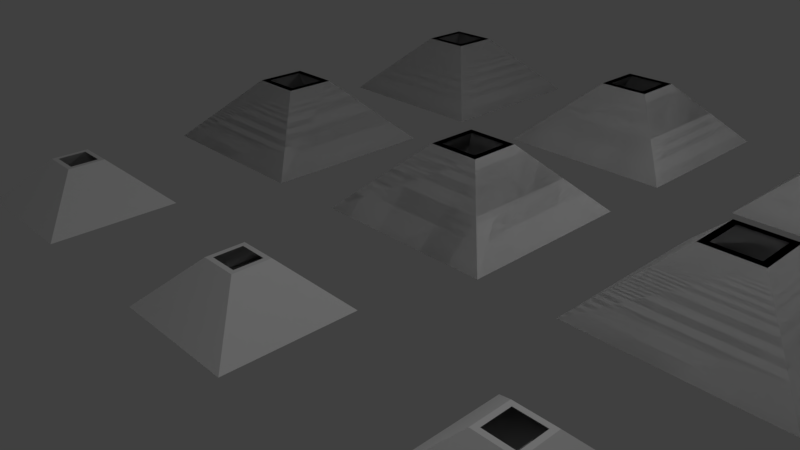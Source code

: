 # Source: IronFilledPyramids.blend  (saved by Blender 2.78.0; exported with 4.5.12 LTS)
import bpy
from mathutils import Matrix  # noqa: F401  (used for matrix-valued properties, if any)

bpy.ops.wm.read_factory_settings(use_empty=True)
scene = bpy.context.scene
scene.name = 'Scene'

# ---- collections
col_collection_1 = bpy.data.collections.new('Collection 1'); scene.collection.children.link(col_collection_1)

# ---- world
world_world = bpy.data.worlds.new('World'); scene.world = world_world
world_world.color = (0.05088, 0.05088, 0.05088)
world_world.use_sun_shadow = False
world_world.sun_shadow_jitter_overblur = 0.0
world_world.cycles.sampling_method = 'MANUAL'

# ---- cameras
cam_camera = bpy.data.cameras.new('Camera')
cam_camera.clip_end = 100.0
cam_camera.lens = 35.0
cam_camera.sensor_width = 32.0
cam_camera.sensor_height = 18.0
cam_camera.ortho_scale = 7.314
cam_camera.dof.focus_distance = 0.0
cam_camera.dof.aperture_fstop = 128.0

# ---- lights
light_lamp_002 = bpy.data.lights.new('Lamp.002', 'POINT')
light_lamp_002.transmission_factor = 0.0
light_lamp_002.cutoff_distance = 30.0
light_lamp_002.energy = 100.0
light_lamp_002.shadow_buffer_clip_start = 1.001
light_lamp_002.shadow_soft_size = 0.1
light_lamp_002.shadow_maximum_resolution = 0.006
light_lamp_002.use_absolute_resolution = True
light_lamp_001 = bpy.data.lights.new('Lamp.001', 'POINT')
light_lamp_001.transmission_factor = 0.0
light_lamp_001.cutoff_distance = 30.0
light_lamp_001.energy = 100.0
light_lamp_001.shadow_buffer_clip_start = 1.001
light_lamp_001.shadow_soft_size = 0.1
light_lamp_001.shadow_maximum_resolution = 0.006
light_lamp_001.use_absolute_resolution = True
light_lamp = bpy.data.lights.new('Lamp', 'POINT')
light_lamp.transmission_factor = 0.0
light_lamp.cutoff_distance = 30.0
light_lamp.energy = 100.0
light_lamp.shadow_buffer_clip_start = 1.001
light_lamp.shadow_soft_size = 0.1
light_lamp.shadow_maximum_resolution = 0.006
light_lamp.use_absolute_resolution = True

# ---- meshes
me_plane_020 = bpy.data.meshes.new('Plane.020')
me_plane_020.from_pydata([(-1.2, -1.2, 0.1), (1.2, -1.2, 0.1), (-1.2, 1.2, 0.1), (1.2, 1.2, 0.1), (-0.4, -0.4, 1.0), (0.4, -0.4, 1.0), (-0.4, 0.4, 1.0), (0.4, 0.4, 1.0), (-1.4, -1.4, 0.0), (1.4, -1.4, 0.0), (-1.4, 1.4, 0.0), (1.4, 1.4, 0.0), (-1.3, 1.3, 0.0), (-1.3, -1.3, 0.0), (1.3, -1.3, 0.0), (1.3, 1.3, 0.0), (-0.3, -0.3, 1.0), (0.3, -0.3, 1.0), (-0.3, 0.3, 1.0), (0.3, 0.3, 1.0)], [], [(0, 1, 3, 2), (5, 17, 16, 4), (9, 14, 13, 8), (13, 12, 10, 8), (12, 15, 11, 10), (11, 15, 14, 9), (16, 18, 6, 4), (18, 19, 7, 6), (7, 19, 17, 5), (3, 19, 17, 1), (2, 3, 15, 12), (0, 2, 12, 13), (0, 13, 14, 1), (4, 6, 10, 8), (5, 4, 8, 9), (7, 5, 9, 11), (6, 7, 11, 10), (3, 1, 14, 15), (16, 0, 1, 17), (18, 2, 0, 16), (19, 3, 2, 18)])
me_plane_020.use_remesh_preserve_volume = False
me_plane_020.use_remesh_preserve_attributes = False
me_plane_020.use_mirror_vertex_groups = False
me_plane_020.update()
me_plane_019 = bpy.data.meshes.new('Plane.019')
me_plane_019.from_pydata([(-1.2, -1.2, 0.1), (1.2, -1.2, 0.1), (-1.2, 1.2, 0.1), (1.2, 1.2, 0.1), (-0.4, -0.4, 1.0), (0.4, -0.4, 1.0), (-0.4, 0.4, 1.0), (0.4, 0.4, 1.0), (-1.4, -1.4, 0.0), (1.4, -1.4, 0.0), (-1.4, 1.4, 0.0), (1.4, 1.4, 0.0), (-1.3, 1.3, 0.0), (-1.3, -1.3, 0.0), (1.3, -1.3, 0.0), (1.3, 1.3, 0.0), (-0.3, -0.3, 1.0), (0.3, -0.3, 1.0), (-0.3, 0.3, 1.0), (0.3, 0.3, 1.0)], [], [(0, 1, 3, 2), (5, 17, 16, 4), (9, 14, 13, 8), (13, 12, 10, 8), (12, 15, 11, 10), (11, 15, 14, 9), (16, 18, 6, 4), (18, 19, 7, 6), (7, 19, 17, 5), (3, 19, 17, 1), (2, 3, 15, 12), (0, 2, 12, 13), (0, 13, 14, 1), (4, 6, 10, 8), (5, 4, 8, 9), (7, 5, 9, 11), (6, 7, 11, 10), (3, 1, 14, 15), (16, 0, 1, 17), (18, 2, 0, 16), (19, 3, 2, 18)])
me_plane_019.use_remesh_preserve_volume = False
me_plane_019.use_remesh_preserve_attributes = False
me_plane_019.use_mirror_vertex_groups = False
me_plane_019.update()
me_plane_018 = bpy.data.meshes.new('Plane.018')
me_plane_018.from_pydata([(-1.2, -1.2, 0.1), (1.2, -1.2, 0.1), (-1.2, 1.2, 0.1), (1.2, 1.2, 0.1), (-0.4, -0.4, 1.0), (0.4, -0.4, 1.0), (-0.4, 0.4, 1.0), (0.4, 0.4, 1.0), (-1.4, -1.4, 0.0), (1.4, -1.4, 0.0), (-1.4, 1.4, 0.0), (1.4, 1.4, 0.0), (-1.3, 1.3, 0.0), (-1.3, -1.3, 0.0), (1.3, -1.3, 0.0), (1.3, 1.3, 0.0), (-0.3, -0.3, 1.0), (0.3, -0.3, 1.0), (-0.3, 0.3, 1.0), (0.3, 0.3, 1.0)], [], [(0, 1, 3, 2), (5, 17, 16, 4), (9, 14, 13, 8), (13, 12, 10, 8), (12, 15, 11, 10), (11, 15, 14, 9), (16, 18, 6, 4), (18, 19, 7, 6), (7, 19, 17, 5), (3, 19, 17, 1), (2, 3, 15, 12), (0, 2, 12, 13), (0, 13, 14, 1), (4, 6, 10, 8), (5, 4, 8, 9), (7, 5, 9, 11), (6, 7, 11, 10), (3, 1, 14, 15), (16, 0, 1, 17), (18, 2, 0, 16), (19, 3, 2, 18)])
me_plane_018.use_remesh_preserve_volume = False
me_plane_018.use_remesh_preserve_attributes = False
me_plane_018.use_mirror_vertex_groups = False
me_plane_018.update()
me_plane_017 = bpy.data.meshes.new('Plane.017')
me_plane_017.from_pydata([(-1.2, -1.2, 0.1), (1.2, -1.2, 0.1), (-1.2, 1.2, 0.1), (1.2, 1.2, 0.1), (-0.4, -0.4, 1.0), (0.4, -0.4, 1.0), (-0.4, 0.4, 1.0), (0.4, 0.4, 1.0), (-1.4, -1.4, 0.0), (1.4, -1.4, 0.0), (-1.4, 1.4, 0.0), (1.4, 1.4, 0.0), (-1.3, 1.3, 0.0), (-1.3, -1.3, 0.0), (1.3, -1.3, 0.0), (1.3, 1.3, 0.0), (-0.3, -0.3, 1.0), (0.3, -0.3, 1.0), (-0.3, 0.3, 1.0), (0.3, 0.3, 1.0)], [], [(0, 1, 3, 2), (5, 17, 16, 4), (9, 14, 13, 8), (13, 12, 10, 8), (12, 15, 11, 10), (11, 15, 14, 9), (16, 18, 6, 4), (18, 19, 7, 6), (7, 19, 17, 5), (3, 19, 17, 1), (2, 3, 15, 12), (0, 2, 12, 13), (0, 13, 14, 1), (4, 6, 10, 8), (5, 4, 8, 9), (7, 5, 9, 11), (6, 7, 11, 10), (3, 1, 14, 15), (16, 0, 1, 17), (18, 2, 0, 16), (19, 3, 2, 18)])
me_plane_017.use_remesh_preserve_volume = False
me_plane_017.use_remesh_preserve_attributes = False
me_plane_017.use_mirror_vertex_groups = False
me_plane_017.update()
me_plane_016 = bpy.data.meshes.new('Plane.016')
me_plane_016.from_pydata([(-1.2, -1.2, 0.1), (1.2, -1.2, 0.1), (-1.2, 1.2, 0.1), (1.2, 1.2, 0.1), (-0.4, -0.4, 1.0), (0.4, -0.4, 1.0), (-0.4, 0.4, 1.0), (0.4, 0.4, 1.0), (-1.4, -1.4, 0.0), (1.4, -1.4, 0.0), (-1.4, 1.4, 0.0), (1.4, 1.4, 0.0), (-1.3, 1.3, 0.0), (-1.3, -1.3, 0.0), (1.3, -1.3, 0.0), (1.3, 1.3, 0.0), (-0.3, -0.3, 1.0), (0.3, -0.3, 1.0), (-0.3, 0.3, 1.0), (0.3, 0.3, 1.0)], [], [(0, 1, 3, 2), (5, 17, 16, 4), (9, 14, 13, 8), (13, 12, 10, 8), (12, 15, 11, 10), (11, 15, 14, 9), (16, 18, 6, 4), (18, 19, 7, 6), (7, 19, 17, 5), (3, 19, 17, 1), (2, 3, 15, 12), (0, 2, 12, 13), (0, 13, 14, 1), (4, 6, 10, 8), (5, 4, 8, 9), (7, 5, 9, 11), (6, 7, 11, 10), (3, 1, 14, 15), (16, 0, 1, 17), (18, 2, 0, 16), (19, 3, 2, 18)])
me_plane_016.use_remesh_preserve_volume = False
me_plane_016.use_remesh_preserve_attributes = False
me_plane_016.use_mirror_vertex_groups = False
me_plane_016.update()
me_plane_015 = bpy.data.meshes.new('Plane.015')
me_plane_015.from_pydata([(-1.2, -1.2, 0.1), (1.2, -1.2, 0.1), (-1.2, 1.2, 0.1), (1.2, 1.2, 0.1), (-0.4, -0.4, 1.0), (0.4, -0.4, 1.0), (-0.4, 0.4, 1.0), (0.4, 0.4, 1.0), (-1.4, -1.4, 0.0), (1.4, -1.4, 0.0), (-1.4, 1.4, 0.0), (1.4, 1.4, 0.0), (-1.3, 1.3, 0.0), (-1.3, -1.3, 0.0), (1.3, -1.3, 0.0), (1.3, 1.3, 0.0), (-0.3, -0.3, 1.0), (0.3, -0.3, 1.0), (-0.3, 0.3, 1.0), (0.3, 0.3, 1.0)], [], [(0, 1, 3, 2), (5, 17, 16, 4), (9, 14, 13, 8), (13, 12, 10, 8), (12, 15, 11, 10), (11, 15, 14, 9), (16, 18, 6, 4), (18, 19, 7, 6), (7, 19, 17, 5), (3, 19, 17, 1), (2, 3, 15, 12), (0, 2, 12, 13), (0, 13, 14, 1), (4, 6, 10, 8), (5, 4, 8, 9), (7, 5, 9, 11), (6, 7, 11, 10), (3, 1, 14, 15), (16, 0, 1, 17), (18, 2, 0, 16), (19, 3, 2, 18)])
me_plane_015.use_remesh_preserve_volume = False
me_plane_015.use_remesh_preserve_attributes = False
me_plane_015.use_mirror_vertex_groups = False
me_plane_015.update()
me_plane_014 = bpy.data.meshes.new('Plane.014')
me_plane_014.from_pydata([(-1.2, -1.2, 0.1), (1.2, -1.2, 0.1), (-1.2, 1.2, 0.1), (1.2, 1.2, 0.1), (-0.4, -0.4, 1.0), (0.4, -0.4, 1.0), (-0.4, 0.4, 1.0), (0.4, 0.4, 1.0), (-1.4, -1.4, 0.0), (1.4, -1.4, 0.0), (-1.4, 1.4, 0.0), (1.4, 1.4, 0.0), (-1.3, 1.3, 0.0), (-1.3, -1.3, 0.0), (1.3, -1.3, 0.0), (1.3, 1.3, 0.0), (-0.3, -0.3, 1.0), (0.3, -0.3, 1.0), (-0.3, 0.3, 1.0), (0.3, 0.3, 1.0)], [], [(0, 1, 3, 2), (5, 17, 16, 4), (9, 14, 13, 8), (13, 12, 10, 8), (12, 15, 11, 10), (11, 15, 14, 9), (16, 18, 6, 4), (18, 19, 7, 6), (7, 19, 17, 5), (3, 19, 17, 1), (2, 3, 15, 12), (0, 2, 12, 13), (0, 13, 14, 1), (4, 6, 10, 8), (5, 4, 8, 9), (7, 5, 9, 11), (6, 7, 11, 10), (3, 1, 14, 15), (16, 0, 1, 17), (18, 2, 0, 16), (19, 3, 2, 18)])
me_plane_014.use_remesh_preserve_volume = False
me_plane_014.use_remesh_preserve_attributes = False
me_plane_014.use_mirror_vertex_groups = False
me_plane_014.update()
me_plane_013 = bpy.data.meshes.new('Plane.013')
me_plane_013.from_pydata([(-1.2, -1.2, 0.1), (1.2, -1.2, 0.1), (-1.2, 1.2, 0.1), (1.2, 1.2, 0.1), (-0.4, -0.4, 1.0), (0.4, -0.4, 1.0), (-0.4, 0.4, 1.0), (0.4, 0.4, 1.0), (-1.4, -1.4, 0.0), (1.4, -1.4, 0.0), (-1.4, 1.4, 0.0), (1.4, 1.4, 0.0), (-1.3, 1.3, 0.0), (-1.3, -1.3, 0.0), (1.3, -1.3, 0.0), (1.3, 1.3, 0.0), (-0.3, -0.3, 1.0), (0.3, -0.3, 1.0), (-0.3, 0.3, 1.0), (0.3, 0.3, 1.0)], [], [(0, 1, 3, 2), (5, 17, 16, 4), (9, 14, 13, 8), (13, 12, 10, 8), (12, 15, 11, 10), (11, 15, 14, 9), (16, 18, 6, 4), (18, 19, 7, 6), (7, 19, 17, 5), (3, 19, 17, 1), (2, 3, 15, 12), (0, 2, 12, 13), (0, 13, 14, 1), (4, 6, 10, 8), (5, 4, 8, 9), (7, 5, 9, 11), (6, 7, 11, 10), (3, 1, 14, 15), (16, 0, 1, 17), (18, 2, 0, 16), (19, 3, 2, 18)])
me_plane_013.use_remesh_preserve_volume = False
me_plane_013.use_remesh_preserve_attributes = False
me_plane_013.use_mirror_vertex_groups = False
me_plane_013.update()
me_plane_012 = bpy.data.meshes.new('Plane.012')
me_plane_012.from_pydata([(-1.2, -1.2, 0.1), (1.2, -1.2, 0.1), (-1.2, 1.2, 0.1), (1.2, 1.2, 0.1), (-0.4, -0.4, 1.0), (0.4, -0.4, 1.0), (-0.4, 0.4, 1.0), (0.4, 0.4, 1.0), (-1.4, -1.4, 0.0), (1.4, -1.4, 0.0), (-1.4, 1.4, 0.0), (1.4, 1.4, 0.0), (-1.3, 1.3, 0.0), (-1.3, -1.3, 0.0), (1.3, -1.3, 0.0), (1.3, 1.3, 0.0), (-0.3, -0.3, 1.0), (0.3, -0.3, 1.0), (-0.3, 0.3, 1.0), (0.3, 0.3, 1.0)], [], [(0, 1, 3, 2), (5, 17, 16, 4), (9, 14, 13, 8), (13, 12, 10, 8), (12, 15, 11, 10), (11, 15, 14, 9), (16, 18, 6, 4), (18, 19, 7, 6), (7, 19, 17, 5), (3, 19, 17, 1), (2, 3, 15, 12), (0, 2, 12, 13), (0, 13, 14, 1), (4, 6, 10, 8), (5, 4, 8, 9), (7, 5, 9, 11), (6, 7, 11, 10), (3, 1, 14, 15), (16, 0, 1, 17), (18, 2, 0, 16), (19, 3, 2, 18)])
me_plane_012.use_remesh_preserve_volume = False
me_plane_012.use_remesh_preserve_attributes = False
me_plane_012.use_mirror_vertex_groups = False
me_plane_012.update()
me_plane_011 = bpy.data.meshes.new('Plane.011')
me_plane_011.from_pydata([(-1.2, -1.2, 0.1), (1.2, -1.2, 0.1), (-1.2, 1.2, 0.1), (1.2, 1.2, 0.1), (-0.4, -0.4, 1.0), (0.4, -0.4, 1.0), (-0.4, 0.4, 1.0), (0.4, 0.4, 1.0), (-1.4, -1.4, 0.0), (1.4, -1.4, 0.0), (-1.4, 1.4, 0.0), (1.4, 1.4, 0.0), (-1.3, 1.3, 0.0), (-1.3, -1.3, 0.0), (1.3, -1.3, 0.0), (1.3, 1.3, 0.0), (-0.3, -0.3, 1.0), (0.3, -0.3, 1.0), (-0.3, 0.3, 1.0), (0.3, 0.3, 1.0)], [], [(0, 1, 3, 2), (5, 17, 16, 4), (9, 14, 13, 8), (13, 12, 10, 8), (12, 15, 11, 10), (11, 15, 14, 9), (16, 18, 6, 4), (18, 19, 7, 6), (7, 19, 17, 5), (3, 19, 17, 1), (2, 3, 15, 12), (0, 2, 12, 13), (0, 13, 14, 1), (4, 6, 10, 8), (5, 4, 8, 9), (7, 5, 9, 11), (6, 7, 11, 10), (3, 1, 14, 15), (16, 0, 1, 17), (18, 2, 0, 16), (19, 3, 2, 18)])
me_plane_011.use_remesh_preserve_volume = False
me_plane_011.use_remesh_preserve_attributes = False
me_plane_011.use_mirror_vertex_groups = False
me_plane_011.update()
me_plane_010 = bpy.data.meshes.new('Plane.010')
me_plane_010.from_pydata([(-1.2, -1.2, 0.1), (1.2, -1.2, 0.1), (-1.2, 1.2, 0.1), (1.2, 1.2, 0.1), (-0.4, -0.4, 1.0), (0.4, -0.4, 1.0), (-0.4, 0.4, 1.0), (0.4, 0.4, 1.0), (-1.4, -1.4, 0.0), (1.4, -1.4, 0.0), (-1.4, 1.4, 0.0), (1.4, 1.4, 0.0), (-1.3, 1.3, 0.0), (-1.3, -1.3, 0.0), (1.3, -1.3, 0.0), (1.3, 1.3, 0.0), (-0.3, -0.3, 1.0), (0.3, -0.3, 1.0), (-0.3, 0.3, 1.0), (0.3, 0.3, 1.0)], [], [(0, 1, 3, 2), (5, 17, 16, 4), (9, 14, 13, 8), (13, 12, 10, 8), (12, 15, 11, 10), (11, 15, 14, 9), (16, 18, 6, 4), (18, 19, 7, 6), (7, 19, 17, 5), (3, 19, 17, 1), (2, 3, 15, 12), (0, 2, 12, 13), (0, 13, 14, 1), (4, 6, 10, 8), (5, 4, 8, 9), (7, 5, 9, 11), (6, 7, 11, 10), (3, 1, 14, 15), (16, 0, 1, 17), (18, 2, 0, 16), (19, 3, 2, 18)])
me_plane_010.use_remesh_preserve_volume = False
me_plane_010.use_remesh_preserve_attributes = False
me_plane_010.use_mirror_vertex_groups = False
me_plane_010.update()
me_plane_009 = bpy.data.meshes.new('Plane.009')
me_plane_009.from_pydata([(-1.2, -1.2, 0.1), (1.2, -1.2, 0.1), (-1.2, 1.2, 0.1), (1.2, 1.2, 0.1), (-0.4, -0.4, 1.0), (0.4, -0.4, 1.0), (-0.4, 0.4, 1.0), (0.4, 0.4, 1.0), (-1.4, -1.4, 0.0), (1.4, -1.4, 0.0), (-1.4, 1.4, 0.0), (1.4, 1.4, 0.0), (-1.3, 1.3, 0.0), (-1.3, -1.3, 0.0), (1.3, -1.3, 0.0), (1.3, 1.3, 0.0), (-0.3, -0.3, 1.0), (0.3, -0.3, 1.0), (-0.3, 0.3, 1.0), (0.3, 0.3, 1.0)], [], [(0, 1, 3, 2), (5, 17, 16, 4), (9, 14, 13, 8), (13, 12, 10, 8), (12, 15, 11, 10), (11, 15, 14, 9), (16, 18, 6, 4), (18, 19, 7, 6), (7, 19, 17, 5), (3, 19, 17, 1), (2, 3, 15, 12), (0, 2, 12, 13), (0, 13, 14, 1), (4, 6, 10, 8), (5, 4, 8, 9), (7, 5, 9, 11), (6, 7, 11, 10), (3, 1, 14, 15), (16, 0, 1, 17), (18, 2, 0, 16), (19, 3, 2, 18)])
me_plane_009.use_remesh_preserve_volume = False
me_plane_009.use_remesh_preserve_attributes = False
me_plane_009.use_mirror_vertex_groups = False
me_plane_009.update()
me_plane_008 = bpy.data.meshes.new('Plane.008')
me_plane_008.from_pydata([(-1.2, -1.2, 0.1), (1.2, -1.2, 0.1), (-1.2, 1.2, 0.1), (1.2, 1.2, 0.1), (-0.4, -0.4, 1.0), (0.4, -0.4, 1.0), (-0.4, 0.4, 1.0), (0.4, 0.4, 1.0), (-1.4, -1.4, 0.0), (1.4, -1.4, 0.0), (-1.4, 1.4, 0.0), (1.4, 1.4, 0.0), (-1.3, 1.3, 0.0), (-1.3, -1.3, 0.0), (1.3, -1.3, 0.0), (1.3, 1.3, 0.0), (-0.3, -0.3, 1.0), (0.3, -0.3, 1.0), (-0.3, 0.3, 1.0), (0.3, 0.3, 1.0)], [], [(0, 1, 3, 2), (5, 17, 16, 4), (9, 14, 13, 8), (13, 12, 10, 8), (12, 15, 11, 10), (11, 15, 14, 9), (16, 18, 6, 4), (18, 19, 7, 6), (7, 19, 17, 5), (3, 19, 17, 1), (2, 3, 15, 12), (0, 2, 12, 13), (0, 13, 14, 1), (4, 6, 10, 8), (5, 4, 8, 9), (7, 5, 9, 11), (6, 7, 11, 10), (3, 1, 14, 15), (16, 0, 1, 17), (18, 2, 0, 16), (19, 3, 2, 18)])
me_plane_008.use_remesh_preserve_volume = False
me_plane_008.use_remesh_preserve_attributes = False
me_plane_008.use_mirror_vertex_groups = False
me_plane_008.update()
me_plane_007 = bpy.data.meshes.new('Plane.007')
me_plane_007.from_pydata([(-1.2, -1.2, 0.1), (1.2, -1.2, 0.1), (-1.2, 1.2, 0.1), (1.2, 1.2, 0.1), (-0.4, -0.4, 1.0), (0.4, -0.4, 1.0), (-0.4, 0.4, 1.0), (0.4, 0.4, 1.0), (-1.4, -1.4, 0.0), (1.4, -1.4, 0.0), (-1.4, 1.4, 0.0), (1.4, 1.4, 0.0), (-1.3, 1.3, 0.0), (-1.3, -1.3, 0.0), (1.3, -1.3, 0.0), (1.3, 1.3, 0.0), (-0.3, -0.3, 1.0), (0.3, -0.3, 1.0), (-0.3, 0.3, 1.0), (0.3, 0.3, 1.0)], [], [(0, 1, 3, 2), (5, 17, 16, 4), (9, 14, 13, 8), (13, 12, 10, 8), (12, 15, 11, 10), (11, 15, 14, 9), (16, 18, 6, 4), (18, 19, 7, 6), (7, 19, 17, 5), (3, 19, 17, 1), (2, 3, 15, 12), (0, 2, 12, 13), (0, 13, 14, 1), (4, 6, 10, 8), (5, 4, 8, 9), (7, 5, 9, 11), (6, 7, 11, 10), (3, 1, 14, 15), (16, 0, 1, 17), (18, 2, 0, 16), (19, 3, 2, 18)])
me_plane_007.use_remesh_preserve_volume = False
me_plane_007.use_remesh_preserve_attributes = False
me_plane_007.use_mirror_vertex_groups = False
me_plane_007.update()
me_plane_005 = bpy.data.meshes.new('Plane.005')
me_plane_005.from_pydata([(-1.2, -1.2, 0.1), (1.2, -1.2, 0.1), (-1.2, 1.2, 0.1), (1.2, 1.2, 0.1), (-0.4, -0.4, 1.0), (0.4, -0.4, 1.0), (-0.4, 0.4, 1.0), (0.4, 0.4, 1.0), (-1.4, -1.4, 0.0), (1.4, -1.4, 0.0), (-1.4, 1.4, 0.0), (1.4, 1.4, 0.0), (-1.3, 1.3, 0.0), (-1.3, -1.3, 0.0), (1.3, -1.3, 0.0), (1.3, 1.3, 0.0), (-0.3, -0.3, 1.0), (0.3, -0.3, 1.0), (-0.3, 0.3, 1.0), (0.3, 0.3, 1.0)], [], [(0, 1, 3, 2), (5, 17, 16, 4), (9, 14, 13, 8), (13, 12, 10, 8), (12, 15, 11, 10), (11, 15, 14, 9), (16, 18, 6, 4), (18, 19, 7, 6), (7, 19, 17, 5), (3, 19, 17, 1), (2, 3, 15, 12), (0, 2, 12, 13), (0, 13, 14, 1), (4, 6, 10, 8), (5, 4, 8, 9), (7, 5, 9, 11), (6, 7, 11, 10), (3, 1, 14, 15), (16, 0, 1, 17), (18, 2, 0, 16), (19, 3, 2, 18)])
me_plane_005.use_remesh_preserve_volume = False
me_plane_005.use_remesh_preserve_attributes = False
me_plane_005.use_mirror_vertex_groups = False
me_plane_005.update()
me_plane_004 = bpy.data.meshes.new('Plane.004')
me_plane_004.from_pydata([(-1.2, -1.2, 0.1), (1.2, -1.2, 0.1), (-1.2, 1.2, 0.1), (1.2, 1.2, 0.1), (-0.4, -0.4, 1.0), (0.4, -0.4, 1.0), (-0.4, 0.4, 1.0), (0.4, 0.4, 1.0), (-1.4, -1.4, 0.0), (1.4, -1.4, 0.0), (-1.4, 1.4, 0.0), (1.4, 1.4, 0.0), (-1.3, 1.3, 0.0), (-1.3, -1.3, 0.0), (1.3, -1.3, 0.0), (1.3, 1.3, 0.0), (-0.3, -0.3, 1.0), (0.3, -0.3, 1.0), (-0.3, 0.3, 1.0), (0.3, 0.3, 1.0)], [], [(0, 1, 3, 2), (5, 17, 16, 4), (9, 14, 13, 8), (13, 12, 10, 8), (12, 15, 11, 10), (11, 15, 14, 9), (16, 18, 6, 4), (18, 19, 7, 6), (7, 19, 17, 5), (3, 19, 17, 1), (2, 3, 15, 12), (0, 2, 12, 13), (0, 13, 14, 1), (4, 6, 10, 8), (5, 4, 8, 9), (7, 5, 9, 11), (6, 7, 11, 10), (3, 1, 14, 15), (16, 0, 1, 17), (18, 2, 0, 16), (19, 3, 2, 18)])
me_plane_004.use_remesh_preserve_volume = False
me_plane_004.use_remesh_preserve_attributes = False
me_plane_004.use_mirror_vertex_groups = False
me_plane_004.update()
me_plane_003 = bpy.data.meshes.new('Plane.003')
me_plane_003.from_pydata([(-1.2, -1.2, 0.1), (1.2, -1.2, 0.1), (-1.2, 1.2, 0.1), (1.2, 1.2, 0.1), (-0.4, -0.4, 1.0), (0.4, -0.4, 1.0), (-0.4, 0.4, 1.0), (0.4, 0.4, 1.0), (-1.4, -1.4, 0.0), (1.4, -1.4, 0.0), (-1.4, 1.4, 0.0), (1.4, 1.4, 0.0), (-1.3, 1.3, 0.0), (-1.3, -1.3, 0.0), (1.3, -1.3, 0.0), (1.3, 1.3, 0.0), (-0.3, -0.3, 1.0), (0.3, -0.3, 1.0), (-0.3, 0.3, 1.0), (0.3, 0.3, 1.0)], [], [(0, 1, 3, 2), (5, 17, 16, 4), (9, 14, 13, 8), (13, 12, 10, 8), (12, 15, 11, 10), (11, 15, 14, 9), (16, 18, 6, 4), (18, 19, 7, 6), (7, 19, 17, 5), (3, 19, 17, 1), (2, 3, 15, 12), (0, 2, 12, 13), (0, 13, 14, 1), (4, 6, 10, 8), (5, 4, 8, 9), (7, 5, 9, 11), (6, 7, 11, 10), (3, 1, 14, 15), (16, 0, 1, 17), (18, 2, 0, 16), (19, 3, 2, 18)])
me_plane_003.use_remesh_preserve_volume = False
me_plane_003.use_remesh_preserve_attributes = False
me_plane_003.use_mirror_vertex_groups = False
me_plane_003.update()
me_plane = bpy.data.meshes.new('Plane')
me_plane.from_pydata([(-1.2, -1.2, 0.1), (1.2, -1.2, 0.1), (-1.2, 1.2, 0.1), (1.2, 1.2, 0.1), (-0.4, -0.4, 1.0), (0.4, -0.4, 1.0), (-0.4, 0.4, 1.0), (0.4, 0.4, 1.0), (-1.4, -1.4, 0.0), (1.4, -1.4, 0.0), (-1.4, 1.4, 0.0), (1.4, 1.4, 0.0), (-1.3, 1.3, 0.0), (-1.3, -1.3, 0.0), (1.3, -1.3, 0.0), (1.3, 1.3, 0.0), (-0.3, -0.3, 1.0), (0.3, -0.3, 1.0), (-0.3, 0.3, 1.0), (0.3, 0.3, 1.0)], [], [(0, 1, 3, 2), (5, 17, 16, 4), (9, 14, 13, 8), (13, 12, 10, 8), (12, 15, 11, 10), (11, 15, 14, 9), (16, 18, 6, 4), (18, 19, 7, 6), (7, 19, 17, 5), (3, 19, 17, 1), (2, 3, 15, 12), (0, 2, 12, 13), (0, 13, 14, 1), (4, 6, 10, 8), (5, 4, 8, 9), (7, 5, 9, 11), (6, 7, 11, 10), (3, 1, 14, 15), (16, 0, 1, 17), (18, 2, 0, 16), (19, 3, 2, 18)])
me_plane.use_remesh_preserve_volume = False
me_plane.use_remesh_preserve_attributes = False
me_plane.use_mirror_vertex_groups = False
me_plane.update()

# ---- objects
ob_plane_017 = bpy.data.objects.new('Plane.017', me_plane_020)
ob_plane_016 = bpy.data.objects.new('Plane.016', me_plane_019)
ob_plane_015 = bpy.data.objects.new('Plane.015', me_plane_018)
ob_plane_014 = bpy.data.objects.new('Plane.014', me_plane_017)
ob_plane_013 = bpy.data.objects.new('Plane.013', me_plane_016)
ob_plane_012 = bpy.data.objects.new('Plane.012', me_plane_015)
ob_lamp_002 = bpy.data.objects.new('Lamp.002', light_lamp_002)
ob_lamp_001 = bpy.data.objects.new('Lamp.001', light_lamp_001)
ob_plane_011 = bpy.data.objects.new('Plane.011', me_plane_014)
ob_plane_010 = bpy.data.objects.new('Plane.010', me_plane_013)
ob_plane_009 = bpy.data.objects.new('Plane.009', me_plane_012)
ob_plane_008 = bpy.data.objects.new('Plane.008', me_plane_011)
ob_plane_007 = bpy.data.objects.new('Plane.007', me_plane_010)
ob_plane_006 = bpy.data.objects.new('Plane.006', me_plane_009)
ob_plane_005 = bpy.data.objects.new('Plane.005', me_plane_008)
ob_plane_004 = bpy.data.objects.new('Plane.004', me_plane_007)
ob_plane_003 = bpy.data.objects.new('Plane.003', me_plane_005)
ob_plane_002 = bpy.data.objects.new('Plane.002', me_plane_004)
ob_plane_001 = bpy.data.objects.new('Plane.001', me_plane_003)
ob_plane = bpy.data.objects.new('Plane', me_plane)
ob_lamp = bpy.data.objects.new('Lamp', light_lamp)
ob_camera = bpy.data.objects.new('Camera', cam_camera)

# ---- transforms, parenting, visibility, modifiers, constraints
ob_plane_017.location = (0.0, -1.936, 0.0)
ob_plane_017.scale = (0.6667, 0.6667, 0.6667)
ob_plane_017.lineart.crease_threshold = 0.0
ob_plane_016.location = (4.0, -1.936, 0.0)
ob_plane_016.scale = (0.6667, 0.6667, 0.6667)
ob_plane_016.lineart.crease_threshold = 0.0
ob_plane_015.location = (-4.0, -1.936, 0.0)
ob_plane_015.scale = (0.6667, 0.6667, 0.6667)
ob_plane_015.lineart.crease_threshold = 0.0
ob_plane_014.location = (-4.0, -5.936, 0.0)
ob_plane_014.scale = (0.6667, 0.6667, 0.6667)
ob_plane_014.lineart.crease_threshold = 0.0
ob_plane_013.location = (4.0, -5.936, 0.0)
ob_plane_013.scale = (0.6667, 0.6667, 0.6667)
ob_plane_013.lineart.crease_threshold = 0.0
ob_plane_012.location = (0.0, -5.936, 0.0)
ob_plane_012.scale = (0.6667, 0.6667, 0.6667)
ob_plane_012.lineart.crease_threshold = 0.0
ob_lamp_002.location = (4.076, -4.931, 5.904)
ob_lamp_002.rotation_euler = (0.6503, 0.05522, 1.866)
ob_lamp_002.lock_rotations_4d = False
ob_lamp_002.empty_display_type = 'ARROWS'
ob_lamp_002.color = (0.0, 0.0, 0.0, 0.0)
ob_lamp_002.lineart.crease_threshold = 0.0
ob_lamp_001.location = (4.076, 2.925, 5.904)
ob_lamp_001.rotation_euler = (0.6503, 0.05522, 1.866)
ob_lamp_001.lock_rotations_4d = False
ob_lamp_001.empty_display_type = 'ARROWS'
ob_lamp_001.color = (0.0, 0.0, 0.0, 0.0)
ob_lamp_001.lineart.crease_threshold = 0.0
ob_plane_011.location = (0.0, 1.92, 0.0)
ob_plane_011.lineart.crease_threshold = 0.0
ob_plane_010.location = (4.0, 1.92, 0.0)
ob_plane_010.lineart.crease_threshold = 0.0
ob_plane_009.location = (-4.0, 1.92, 0.0)
ob_plane_009.lineart.crease_threshold = 0.0
ob_plane_008.location = (-4.0, 5.92, 0.0)
ob_plane_008.lineart.crease_threshold = 0.0
ob_plane_007.location = (4.0, 5.92, 0.0)
ob_plane_007.lineart.crease_threshold = 0.0
ob_plane_006.location = (0.0, 5.92, 0.0)
ob_plane_006.lineart.crease_threshold = 0.0
ob_plane_005.location = (0.0, 5.92, 0.0)
ob_plane_005.lineart.crease_threshold = 0.0
ob_plane_004.location = (4.0, 5.92, 0.0)
ob_plane_004.lineart.crease_threshold = 0.0
ob_plane_003.location = (-4.0, 5.92, 0.0)
ob_plane_003.lineart.crease_threshold = 0.0
ob_plane_002.location = (-4.0, 1.92, 0.0)
ob_plane_002.lineart.crease_threshold = 0.0
ob_plane_001.location = (4.0, 1.92, 0.0)
ob_plane_001.lineart.crease_threshold = 0.0
ob_plane.location = (0.0, 1.92, 0.0)
ob_plane.lineart.crease_threshold = 0.0
ob_lamp.location = (4.076, 2.925, 5.904)
ob_lamp.rotation_euler = (0.6503, 0.05522, 1.866)
ob_lamp.lock_rotations_4d = False
ob_lamp.empty_display_type = 'ARROWS'
ob_lamp.color = (0.0, 0.0, 0.0, 0.0)
ob_lamp.lineart.crease_threshold = 0.0
ob_camera.location = (7.481, -6.508, 5.344)
ob_camera.rotation_euler = (1.109, 0.0, 0.8149)
ob_camera.lock_rotations_4d = False
ob_camera.empty_display_type = 'ARROWS'
ob_camera.color = (0.0, 0.0, 0.0, 0.0)
ob_camera.display_type = 'WIRE'
ob_camera.lineart.crease_threshold = 0.0

# ---- collection membership
col_collection_1.objects.link(ob_plane_017)
col_collection_1.objects.link(ob_plane_016)
col_collection_1.objects.link(ob_plane_015)
col_collection_1.objects.link(ob_plane_014)
col_collection_1.objects.link(ob_plane_013)
col_collection_1.objects.link(ob_plane_012)
col_collection_1.objects.link(ob_lamp_002)
col_collection_1.objects.link(ob_lamp_001)
col_collection_1.objects.link(ob_plane_011)
col_collection_1.objects.link(ob_plane_010)
col_collection_1.objects.link(ob_plane_009)
col_collection_1.objects.link(ob_plane_008)
col_collection_1.objects.link(ob_plane_007)
col_collection_1.objects.link(ob_plane_006)
col_collection_1.objects.link(ob_plane_005)
col_collection_1.objects.link(ob_plane_004)
col_collection_1.objects.link(ob_plane_003)
col_collection_1.objects.link(ob_plane_002)
col_collection_1.objects.link(ob_plane_001)
col_collection_1.objects.link(ob_plane)
col_collection_1.objects.link(ob_lamp)
col_collection_1.objects.link(ob_camera)

# ---- scene / render settings (as saved in the file)
scene.camera = ob_camera
scene.frame_start = 1; scene.frame_end = 250; scene.frame_set(1)
scene.render.engine = 'BLENDER_EEVEE_NEXT'
scene.render.resolution_percentage = 50
scene.render.dither_intensity = 0.0
scene.cycles.use_denoising = False
scene.cycles.samples = 128
scene.cycles.sampling_pattern = 'TABULATED_SOBOL'
scene.cycles.light_sampling_threshold = 0.0
scene.cycles.use_adaptive_sampling = False
scene.cycles.use_light_tree = False
scene.cycles.blur_glossy = 0.0
scene.cycles.sample_clamp_indirect = 0.0
scene.view_settings.view_transform = 'Standard'
bpy.context.view_layer.update()
